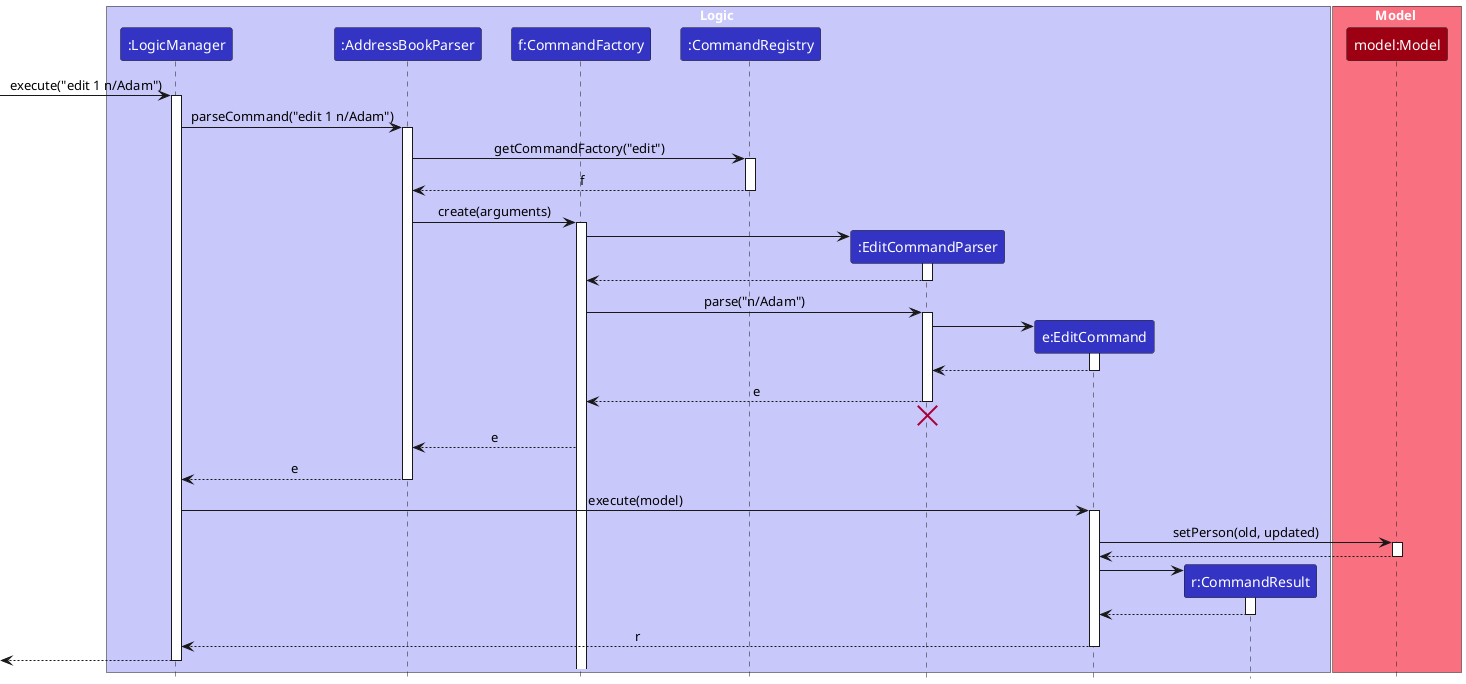

The diagram above was rendered by PlantUML. Its source (embedded in the PNG):
@startuml
!include style.puml
skinparam ArrowFontStyle plain

box Logic LOGIC_COLOR_T1
participant ":LogicManager" as LogicManager LOGIC_COLOR
participant ":AddressBookParser" as AddressBookParser LOGIC_COLOR
participant "f:CommandFactory" as CommandFactory LOGIC_COLOR
participant ":CommandRegistry" as CommandRegistry LOGIC_COLOR
participant ":EditCommandParser" as EditCommandParser LOGIC_COLOR
participant "e:EditCommand" as EditCommand LOGIC_COLOR
participant "r:CommandResult" as CommandResult LOGIC_COLOR
end box

box Model MODEL_COLOR_T1
participant "model:Model" as Model MODEL_COLOR
end box

[-> LogicManager : execute("edit 1 n/Adam")
activate LogicManager

LogicManager -> AddressBookParser : parseCommand("edit 1 n/Adam")
activate AddressBookParser

AddressBookParser -> CommandRegistry : getCommandFactory("edit")
activate CommandRegistry

CommandRegistry -->  AddressBookParser: f
deactivate CommandRegistry

AddressBookParser -> CommandFactory: create(arguments)
activate CommandFactory

create EditCommandParser
CommandFactory -> EditCommandParser
activate EditCommandParser

EditCommandParser --> CommandFactory
deactivate EditCommandParser

CommandFactory -> EditCommandParser : parse("n/Adam")
activate EditCommandParser

create EditCommand
EditCommandParser -> EditCommand
activate EditCommand

EditCommand --> EditCommandParser
deactivate EditCommand

EditCommandParser --> CommandFactory : e
deactivate EditCommandParser
'Hidden arrow to position the destroy marker below the end of the activation bar.
EditCommandParser -[hidden]-> AddressBookParser
destroy EditCommandParser

CommandFactory --> AddressBookParser: e

AddressBookParser --> LogicManager : e
deactivate AddressBookParser

LogicManager -> EditCommand : execute(model)
activate EditCommand

EditCommand -> Model : setPerson(old, updated)
activate Model

Model --> EditCommand
deactivate Model

create CommandResult
EditCommand -> CommandResult
activate CommandResult

CommandResult --> EditCommand
deactivate CommandResult

EditCommand --> LogicManager : r
deactivate EditCommand

[<--LogicManager
deactivate LogicManager
@enduml